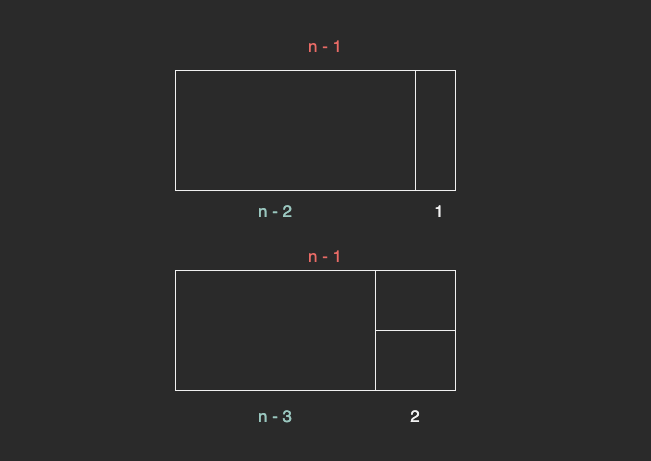

The diagram above was exported from draw.io. Its source (the exported page's mxGraphModel, read from the mxfile embedded in the PNG):
<mxGraphModel dx="1481" dy="818" grid="1" gridSize="10" guides="1" tooltips="1" connect="1" arrows="1" fold="1" page="1" pageScale="1" pageWidth="827" pageHeight="1169" math="0" shadow="0">
  <root>
    <mxCell id="0" />
    <mxCell id="1" parent="0" />
    <mxCell id="6kA9ygJZT1CXUQQRRO5g-1" value="" style="rounded=0;whiteSpace=wrap;html=1;strokeColor=none;" vertex="1" parent="1">
      <mxGeometry x="-55" y="480" width="650" height="460" as="geometry" />
    </mxCell>
    <mxCell id="sXUk887AjcOdF-aCnPZi-1" value="" style="rounded=0;whiteSpace=wrap;html=1;" vertex="1" parent="1">
      <mxGeometry x="120" y="750" width="280" height="120" as="geometry" />
    </mxCell>
    <mxCell id="sXUk887AjcOdF-aCnPZi-2" value="" style="rounded=0;whiteSpace=wrap;html=1;" vertex="1" parent="1">
      <mxGeometry x="120" y="750" width="200" height="120" as="geometry" />
    </mxCell>
    <mxCell id="sXUk887AjcOdF-aCnPZi-3" value="&lt;font style=&quot;font-size: 17px;&quot;&gt;2&lt;/font&gt;" style="text;html=1;strokeColor=none;fillColor=none;align=center;verticalAlign=middle;whiteSpace=wrap;rounded=0;" vertex="1" parent="1">
      <mxGeometry x="330" y="880" width="60" height="30" as="geometry" />
    </mxCell>
    <mxCell id="sXUk887AjcOdF-aCnPZi-4" value="" style="rounded=0;whiteSpace=wrap;html=1;" vertex="1" parent="1">
      <mxGeometry x="120" y="550" width="280" height="120" as="geometry" />
    </mxCell>
    <mxCell id="sXUk887AjcOdF-aCnPZi-5" value="" style="rounded=0;whiteSpace=wrap;html=1;" vertex="1" parent="1">
      <mxGeometry x="120" y="550" width="240" height="120" as="geometry" />
    </mxCell>
    <mxCell id="sXUk887AjcOdF-aCnPZi-6" value="&lt;font style=&quot;font-size: 17px;&quot;&gt;1&lt;/font&gt;" style="text;html=1;strokeColor=none;fillColor=none;align=center;verticalAlign=middle;whiteSpace=wrap;rounded=0;" vertex="1" parent="1">
      <mxGeometry x="354" y="675" width="60" height="30" as="geometry" />
    </mxCell>
    <mxCell id="6kA9ygJZT1CXUQQRRO5g-2" value="" style="rounded=0;whiteSpace=wrap;html=1;fontSize=17;" vertex="1" parent="1">
      <mxGeometry x="320" y="750" width="80" height="60" as="geometry" />
    </mxCell>
    <mxCell id="6kA9ygJZT1CXUQQRRO5g-3" value="&lt;font style=&quot;font-size: 17px;&quot;&gt;n - 3&lt;/font&gt;" style="text;html=1;strokeColor=none;fillColor=none;align=center;verticalAlign=middle;whiteSpace=wrap;rounded=0;fontColor=#9AC7BF;" vertex="1" parent="1">
      <mxGeometry x="190" y="880" width="60" height="30" as="geometry" />
    </mxCell>
    <mxCell id="6kA9ygJZT1CXUQQRRO5g-4" value="&lt;span style=&quot;font-size: 17px;&quot;&gt;n - 2&lt;/span&gt;" style="text;html=1;strokeColor=none;fillColor=none;align=center;verticalAlign=middle;whiteSpace=wrap;rounded=0;fontColor=#9AC7BF;" vertex="1" parent="1">
      <mxGeometry x="190" y="675" width="60" height="30" as="geometry" />
    </mxCell>
    <mxCell id="6kA9ygJZT1CXUQQRRO5g-5" value="&lt;font style=&quot;font-size: 17px;&quot;&gt;n - 1&lt;/font&gt;" style="text;html=1;strokeColor=none;fillColor=none;align=center;verticalAlign=middle;whiteSpace=wrap;rounded=0;fontColor=#EA6B66;" vertex="1" parent="1">
      <mxGeometry x="240" y="720" width="60" height="30" as="geometry" />
    </mxCell>
    <mxCell id="6kA9ygJZT1CXUQQRRO5g-7" value="&lt;font style=&quot;font-size: 17px;&quot;&gt;n - 1&lt;/font&gt;" style="text;html=1;strokeColor=none;fillColor=none;align=center;verticalAlign=middle;whiteSpace=wrap;rounded=0;fontColor=#EA6B66;" vertex="1" parent="1">
      <mxGeometry x="240" y="510" width="60" height="30" as="geometry" />
    </mxCell>
  </root>
</mxGraphModel>